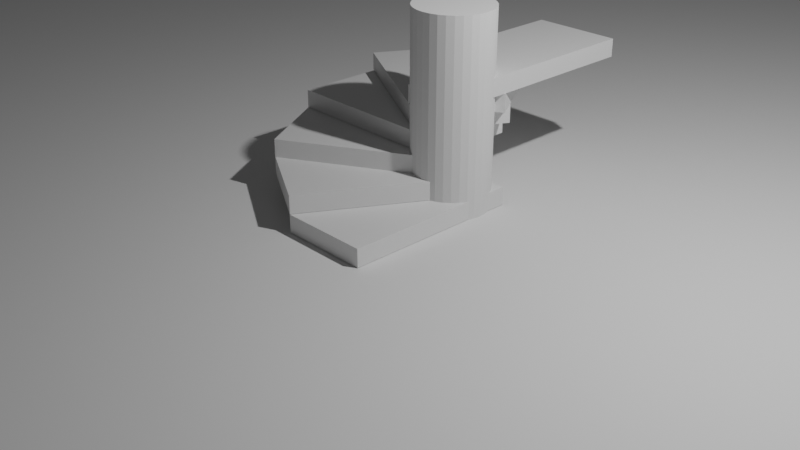 # Source: Stairs.blend  (saved by Blender 2.82.7; exported with 4.5.12 LTS)
import bpy
from mathutils import Matrix  # noqa: F401  (used for matrix-valued properties, if any)

bpy.ops.wm.read_factory_settings(use_empty=True)
scene = bpy.context.scene
scene.name = 'Scene'

# ---- collections
col_collection = bpy.data.collections.new('Collection'); scene.collection.children.link(col_collection)
col_stairs = bpy.data.collections.new('Stairs'); scene.collection.children.link(col_stairs)

# ---- materials (node trees are filled in below, after node groups)
mat_material = bpy.data.materials.new('Material')
mat_material.alpha_threshold = 0.0
mat_material.use_transparent_shadow = False
mat_material.line_color = (0.0, 0.0, 0.0, 1.0)

# ---- material node trees
mat_material.use_nodes = True; mat_material.node_tree.nodes.clear()
_N = mat_material.node_tree.nodes; _L = mat_material.node_tree.links
n0 = _N.new('ShaderNodeOutputMaterial'); n0.name = 'Material Output'; n0.location = (300, 300)
n1 = _N.new('ShaderNodeBsdfPrincipled'); n1.name = 'Principled BSDF'; n1.location = (10, 300)
n1.distribution = 'GGX'
n1.subsurface_method = 'BURLEY'
n1.inputs[2].default_value = 0.4
n1.inputs[3].default_value = 1.45
n1.inputs[27].default_value = (0.0, 0.0, 0.0, 1.0)
n1.inputs[28].default_value = 1.0
_L.new(n1.outputs[0], n0.inputs[0])
n0.is_active_output = True

# ---- world
world_world = bpy.data.worlds.new('World'); scene.world = world_world
world_world.use_nodes = True; world_world.node_tree.nodes.clear()
_N = world_world.node_tree.nodes; _L = world_world.node_tree.links
n0 = _N.new('ShaderNodeOutputWorld'); n0.name = 'World Output'; n0.location = (300, 300)
n1 = _N.new('ShaderNodeBackground'); n1.name = 'Background'; n1.location = (10, 300)
n1.inputs[0].default_value = (0.05088, 0.05088, 0.05088, 1.0)
_L.new(n1.outputs[0], n0.inputs[0])
n0.is_active_output = True
world_world.color = (0.05088, 0.05088, 0.05088)
world_world.use_sun_shadow = False
world_world.sun_shadow_jitter_overblur = 0.0

# ---- cameras
cam_camera = bpy.data.cameras.new('Camera')
cam_camera.clip_end = 100.0
cam_camera.ortho_scale = 7.314

# ---- lights
light_light = bpy.data.lights.new('Light', 'POINT')
light_light.transmission_factor = 0.0
light_light.energy = 1000.0
light_light.shadow_soft_size = 0.1
light_light.shadow_maximum_resolution = 0.006
light_light.use_absolute_resolution = True

# ---- meshes
me_cylinder = bpy.data.meshes.new('Cylinder')
me_cylinder.from_pydata([(0.0, 0.4249, -1.251), (0.0, 0.4249, 1.251), (0.08289, 0.4167, -1.251), (0.08289, 0.4167, 1.251), (0.1626, 0.3925, -1.251), (0.1626, 0.3925, 1.251), (0.236, 0.3533, -1.251), (0.236, 0.3533, 1.251), (0.3004, 0.3004, -1.251), (0.3004, 0.3004, 1.251), (0.3533, 0.236, -1.251), (0.3533, 0.236, 1.251), (0.3925, 0.1626, -1.251), (0.3925, 0.1626, 1.251), (0.4167, 0.08289, -1.251), (0.4167, 0.08289, 1.251), (0.4249, 3.208e-08, -1.251), (0.4249, 3.208e-08, 1.251), (0.4167, -0.08289, -1.251), (0.4167, -0.08289, 1.251), (0.3925, -0.1626, -1.251), (0.3925, -0.1626, 1.251), (0.3533, -0.236, -1.251), (0.3533, -0.236, 1.251), (0.3004, -0.3004, -1.251), (0.3004, -0.3004, 1.251), (0.236, -0.3533, -1.251), (0.236, -0.3533, 1.251), (0.1626, -0.3925, -1.251), (0.1626, -0.3925, 1.251), (0.08289, -0.4167, -1.251), (0.08289, -0.4167, 1.251), (-1.384e-07, -0.4249, -1.251), (-1.384e-07, -0.4249, 1.251), (-0.08289, -0.4167, -1.251), (-0.08289, -0.4167, 1.251), (-0.1626, -0.3925, -1.251), (-0.1626, -0.3925, 1.251), (-0.236, -0.3533, -1.251), (-0.236, -0.3533, 1.251), (-0.3004, -0.3004, -1.251), (-0.3004, -0.3004, 1.251), (-0.3533, -0.236, -1.251), (-0.3533, -0.236, 1.251), (-0.3925, -0.1626, -1.251), (-0.3925, -0.1626, 1.251), (-0.4167, -0.08289, -1.251), (-0.4167, -0.08289, 1.251), (-0.4249, 4.102e-07, -1.251), (-0.4249, 4.102e-07, 1.251), (-0.4167, 0.08289, -1.251), (-0.4167, 0.08289, 1.251), (-0.3925, 0.1626, -1.251), (-0.3925, 0.1626, 1.251), (-0.3533, 0.236, -1.251), (-0.3533, 0.236, 1.251), (-0.3004, 0.3004, -1.251), (-0.3004, 0.3004, 1.251), (-0.236, 0.3533, -1.251), (-0.236, 0.3533, 1.251), (-0.1626, 0.3925, -1.251), (-0.1626, 0.3925, 1.251), (-0.08289, 0.4167, -1.251), (-0.08289, 0.4167, 1.251)], [], [(0, 1, 3, 2), (2, 3, 5, 4), (4, 5, 7, 6), (6, 7, 9, 8), (8, 9, 11, 10), (10, 11, 13, 12), (12, 13, 15, 14), (14, 15, 17, 16), (16, 17, 19, 18), (18, 19, 21, 20), (20, 21, 23, 22), (22, 23, 25, 24), (24, 25, 27, 26), (26, 27, 29, 28), (28, 29, 31, 30), (30, 31, 33, 32), (32, 33, 35, 34), (34, 35, 37, 36), (36, 37, 39, 38), (38, 39, 41, 40), (40, 41, 43, 42), (42, 43, 45, 44), (44, 45, 47, 46), (46, 47, 49, 48), (48, 49, 51, 50), (50, 51, 53, 52), (52, 53, 55, 54), (54, 55, 57, 56), (56, 57, 59, 58), (58, 59, 61, 60), (3, 1, 63, 61, 59, 57, 55, 53, 51, 49, 47, 45, 43, 41, 39, 37, 35, 33, 31, 29, 27, 25, 23, 21, 19, 17, 15, 13, 11, 9, 7, 5), (60, 61, 63, 62), (62, 63, 1, 0), (0, 2, 4, 6, 8, 10, 12, 14, 16, 18, 20, 22, 24, 26, 28, 30, 32, 34, 36, 38, 40, 42, 44, 46, 48, 50, 52, 54, 56, 58, 60, 62)])
_uv = me_cylinder.uv_layers.new(name='UVMap')
_uv.uv.foreach_set('vector', [1.0, 0.5, 1.0, 1.0, 0.9688, 1.0, 0.9688, 0.5, 0.9688, 0.5, 0.9688, 1.0, 0.9375, 1.0, 0.9375, 0.5, 0.9375, 0.5, 0.9375, 1.0, 0.9062, 1.0, 0.9062, 0.5, 0.9062, 0.5, 0.9062, 1.0, 0.875, 1.0, 0.875, 0.5, 0.875, 0.5, 0.875, 1.0, 0.8438, 1.0, 0.8438, 0.5, 0.8438, 0.5, 0.8438, 1.0, 0.8125, 1.0, 0.8125, 0.5, 0.8125, 0.5, 0.8125, 1.0, 0.7812, 1.0, 0.7812, 0.5, 0.7812, 0.5, 0.7812, 1.0, 0.75, 1.0, 0.75, 0.5, 0.75, 0.5, 0.75, 1.0, 0.7188, 1.0, 0.7188, 0.5, 0.7188, 0.5, 0.7188, 1.0, 0.6875, 1.0, 0.6875, 0.5, 0.6875, 0.5, 0.6875, 1.0, 0.6562, 1.0, 0.6562, 0.5, 0.6562, 0.5, 0.6562, 1.0, 0.625, 1.0, 0.625, 0.5, 0.625, 0.5, 0.625, 1.0, 0.5938, 1.0, 0.5938, 0.5, 0.5938, 0.5, 0.5938, 1.0, 0.5625, 1.0, 0.5625, 0.5, 0.5625, 0.5, 0.5625, 1.0, 0.5312, 1.0, 0.5312, 0.5, 0.5312, 0.5, 0.5312, 1.0, 0.5, 1.0, 0.5, 0.5, 0.5, 0.5, 0.5, 1.0, 0.4688, 1.0, 0.4688, 0.5, 0.4688, 0.5, 0.4688, 1.0, 0.4375, 1.0, 0.4375, 0.5, 0.4375, 0.5, 0.4375, 1.0, 0.4062, 1.0, 0.4062, 0.5, 0.4062, 0.5, 0.4062, 1.0, 0.375, 1.0, 0.375, 0.5, 0.375, 0.5, 0.375, 1.0, 0.3438, 1.0, 0.3438, 0.5, 0.3438, 0.5, 0.3438, 1.0, 0.3125, 1.0, 0.3125, 0.5, 0.3125, 0.5, 0.3125, 1.0, 0.2812, 1.0, 0.2812, 0.5, 0.2812, 0.5, 0.2812, 1.0, 0.25, 1.0, 0.25, 0.5, 0.25, 0.5, 0.25, 1.0, 0.2188, 1.0, 0.2188, 0.5, 0.2188, 0.5, 0.2188, 1.0, 0.1875, 1.0, 0.1875, 0.5, 0.1875, 0.5, 0.1875, 1.0, 0.1562, 1.0, 0.1562, 0.5, 0.1562, 0.5, 0.1562, 1.0, 0.125, 1.0, 0.125, 0.5, 0.125, 0.5, 0.125, 1.0, 0.09375, 1.0, 0.09375, 0.5, 0.09375, 0.5, 0.09375, 1.0, 0.0625, 1.0, 0.0625, 0.5, 0.2968, 0.4854, 0.25, 0.49, 0.2032, 0.4854, 0.1582, 0.4717, 0.1167, 0.4496, 0.08029, 0.4197, 0.05045, 0.3833, 0.02827, 0.3418, 0.01461, 0.2968, 0.01, 0.25, 0.01461, 0.2032, 0.02827, 0.1582, 0.05045, 0.1167, 0.08029, 0.08029, 0.1167, 0.05045, 0.1582, 0.02827, 0.2032, 0.01461, 0.25, 0.01, 0.2968, 0.01461, 0.3418, 0.02827, 0.3833, 0.05045, 0.4197, 0.08029, 0.4496, 0.1167, 0.4717, 0.1582, 0.4854, 0.2032, 0.49, 0.25, 0.4854, 0.2968, 0.4717, 0.3418, 0.4496, 0.3833, 0.4197, 0.4197, 0.3833, 0.4496, 0.3418, 0.4717, 0.0625, 0.5, 0.0625, 1.0, 0.03125, 1.0, 0.03125, 0.5, 0.03125, 0.5, 0.03125, 1.0, 0.0, 1.0, 0.0, 0.5, 0.75, 0.49, 0.7968, 0.4854, 0.8418, 0.4717, 0.8833, 0.4496, 0.9197, 0.4197, 0.9496, 0.3833, 0.9717, 0.3418, 0.9854, 0.2968, 0.99, 0.25, 0.9854, 0.2032, 0.9717, 0.1582, 0.9496, 0.1167, 0.9197, 0.08029, 0.8833, 0.05045, 0.8418, 0.02827, 0.7968, 0.01461, 0.75, 0.01, 0.7032, 0.01461, 0.6582, 0.02827, 0.6167, 0.05045, 0.5803, 0.08029, 0.5504, 0.1167, 0.5283, 0.1582, 0.5146, 0.2032, 0.51, 0.25, 0.5146, 0.2968, 0.5283, 0.3418, 0.5504, 0.3833, 0.5803, 0.4197, 0.6167, 0.4496, 0.6582, 0.4717, 0.7032, 0.4854])
me_cylinder.use_remesh_fix_poles = True
me_cylinder.use_remesh_preserve_attributes = False
me_cylinder.use_mirror_vertex_groups = False
me_cylinder.update()
me_plane = bpy.data.meshes.new('Plane')
me_plane.from_pydata([(-14.85, -14.85, 0.0), (14.85, -14.85, 0.0), (-14.85, 14.85, 0.0), (14.85, 14.85, 0.0)], [], [(0, 1, 3, 2)])
_uv = me_plane.uv_layers.new(name='UVMap')
_uv.uv.foreach_set('vector', [0.0, 0.0, 1.0, 0.0, 1.0, 1.0, 0.0, 1.0])
me_plane.use_remesh_fix_poles = True
me_plane.use_remesh_preserve_attributes = False
me_plane.use_mirror_vertex_groups = False
me_plane.update()
me_cube = bpy.data.meshes.new('Cube')
me_cube.from_pydata([(0.5, 1.0, 0.1), (0.5, 1.0, -0.1), (0.5, -1.0, 0.1), (0.5, -1.0, -0.1), (-0.5, 1.0, 0.1), (-0.5, 1.0, -0.1), (-0.5, -1.0, 0.1), (-0.5, -1.0, -0.1)], [], [(0, 4, 6, 2), (3, 2, 6, 7), (7, 6, 4, 5), (5, 1, 3, 7), (1, 0, 2, 3), (5, 4, 0, 1)])
_uv = me_cube.uv_layers.new(name='UVMap')
_uv.uv.foreach_set('vector', [0.625, 0.5, 0.875, 0.5, 0.875, 0.75, 0.625, 0.75, 0.375, 0.75, 0.625, 0.75, 0.625, 1.0, 0.375, 1.0, 0.375, 0.0, 0.625, 0.0, 0.625, 0.25, 0.375, 0.25, 0.125, 0.5, 0.375, 0.5, 0.375, 0.75, 0.125, 0.75, 0.375, 0.5, 0.625, 0.5, 0.625, 0.75, 0.375, 0.75, 0.375, 0.25, 0.625, 0.25, 0.625, 0.5, 0.375, 0.5])
me_cube.materials.append(mat_material)
me_cube.use_remesh_preserve_volume = False
me_cube.use_remesh_preserve_attributes = False
me_cube.use_mirror_vertex_groups = False
me_cube.update()
me_cube_003 = bpy.data.meshes.new('Cube.003')
me_cube_003.from_pydata([(0.933, 0.616, 0.1), (0.933, 0.616, -0.1), (-0.06699, -1.116, 0.1), (-0.06699, -1.116, -0.1), (0.06699, 1.116, 0.1), (0.06699, 1.116, -0.1), (-0.933, -0.616, 0.1), (-0.933, -0.616, -0.1)], [], [(0, 4, 6, 2), (3, 2, 6, 7), (7, 6, 4, 5), (5, 1, 3, 7), (1, 0, 2, 3), (5, 4, 0, 1)])
_uv = me_cube_003.uv_layers.new(name='UVMap')
_uv.uv.foreach_set('vector', [0.625, 0.5, 0.875, 0.5, 0.875, 0.75, 0.625, 0.75, 0.375, 0.75, 0.625, 0.75, 0.625, 1.0, 0.375, 1.0, 0.375, 0.0, 0.625, 0.0, 0.625, 0.25, 0.375, 0.25, 0.125, 0.5, 0.375, 0.5, 0.375, 0.75, 0.125, 0.75, 0.375, 0.5, 0.625, 0.5, 0.625, 0.75, 0.375, 0.75, 0.375, 0.25, 0.625, 0.25, 0.625, 0.5, 0.375, 0.5])
me_cube_003.materials.append(mat_material)
me_cube_003.use_remesh_preserve_volume = False
me_cube_003.use_remesh_preserve_attributes = False
me_cube_003.use_mirror_vertex_groups = False
me_cube_003.update()
me_cube_006 = bpy.data.meshes.new('Cube.006')
me_cube_006.from_pydata([(1.116, 0.06699, 0.1), (1.116, 0.06699, -0.1), (-0.616, -0.933, 0.1), (-0.616, -0.933, -0.1), (0.616, 0.933, 0.1), (0.616, 0.933, -0.1), (-1.116, -0.06699, 0.1), (-1.116, -0.06699, -0.1)], [], [(0, 4, 6, 2), (3, 2, 6, 7), (7, 6, 4, 5), (5, 1, 3, 7), (1, 0, 2, 3), (5, 4, 0, 1)])
_uv = me_cube_006.uv_layers.new(name='UVMap')
_uv.uv.foreach_set('vector', [0.625, 0.5, 0.875, 0.5, 0.875, 0.75, 0.625, 0.75, 0.375, 0.75, 0.625, 0.75, 0.625, 1.0, 0.375, 1.0, 0.375, 0.0, 0.625, 0.0, 0.625, 0.25, 0.375, 0.25, 0.125, 0.5, 0.375, 0.5, 0.375, 0.75, 0.125, 0.75, 0.375, 0.5, 0.625, 0.5, 0.625, 0.75, 0.375, 0.75, 0.375, 0.25, 0.625, 0.25, 0.625, 0.5, 0.375, 0.5])
me_cube_006.materials.append(mat_material)
me_cube_006.use_remesh_preserve_volume = False
me_cube_006.use_remesh_preserve_attributes = False
me_cube_006.use_mirror_vertex_groups = False
me_cube_006.update()
me_cube_007 = bpy.data.meshes.new('Cube.007')
me_cube_007.from_pydata([(1.0, -0.5, 0.1), (1.0, -0.5, -0.1), (-1.0, -0.5, 0.1), (-1.0, -0.5, -0.1), (1.0, 0.5, 0.1), (1.0, 0.5, -0.1), (-1.0, 0.5, 0.1), (-1.0, 0.5, -0.1)], [], [(0, 4, 6, 2), (3, 2, 6, 7), (7, 6, 4, 5), (5, 1, 3, 7), (1, 0, 2, 3), (5, 4, 0, 1)])
_uv = me_cube_007.uv_layers.new(name='UVMap')
_uv.uv.foreach_set('vector', [0.625, 0.5, 0.875, 0.5, 0.875, 0.75, 0.625, 0.75, 0.375, 0.75, 0.625, 0.75, 0.625, 1.0, 0.375, 1.0, 0.375, 0.0, 0.625, 0.0, 0.625, 0.25, 0.375, 0.25, 0.125, 0.5, 0.375, 0.5, 0.375, 0.75, 0.125, 0.75, 0.375, 0.5, 0.625, 0.5, 0.625, 0.75, 0.375, 0.75, 0.375, 0.25, 0.625, 0.25, 0.625, 0.5, 0.375, 0.5])
me_cube_007.materials.append(mat_material)
me_cube_007.use_remesh_preserve_volume = False
me_cube_007.use_remesh_preserve_attributes = False
me_cube_007.use_mirror_vertex_groups = False
me_cube_007.update()
me_cube_008 = bpy.data.meshes.new('Cube.008')
me_cube_008.from_pydata([(0.616, -0.933, 0.1), (0.616, -0.933, -0.1), (-1.116, 0.06699, 0.1), (-1.116, 0.06699, -0.1), (1.116, -0.06699, 0.1), (1.116, -0.06699, -0.1), (-0.616, 0.933, 0.1), (-0.616, 0.933, -0.1)], [], [(0, 4, 6, 2), (3, 2, 6, 7), (7, 6, 4, 5), (5, 1, 3, 7), (1, 0, 2, 3), (5, 4, 0, 1)])
_uv = me_cube_008.uv_layers.new(name='UVMap')
_uv.uv.foreach_set('vector', [0.625, 0.5, 0.875, 0.5, 0.875, 0.75, 0.625, 0.75, 0.375, 0.75, 0.625, 0.75, 0.625, 1.0, 0.375, 1.0, 0.375, 0.0, 0.625, 0.0, 0.625, 0.25, 0.375, 0.25, 0.125, 0.5, 0.375, 0.5, 0.375, 0.75, 0.125, 0.75, 0.375, 0.5, 0.625, 0.5, 0.625, 0.75, 0.375, 0.75, 0.375, 0.25, 0.625, 0.25, 0.625, 0.5, 0.375, 0.5])
me_cube_008.materials.append(mat_material)
me_cube_008.use_remesh_preserve_volume = False
me_cube_008.use_remesh_preserve_attributes = False
me_cube_008.use_mirror_vertex_groups = False
me_cube_008.update()
me_cube_009 = bpy.data.meshes.new('Cube.009')
me_cube_009.from_pydata([(0.06699, -1.116, 0.1), (0.06699, -1.116, -0.1), (-0.933, 0.616, 0.1), (-0.933, 0.616, -0.1), (0.933, -0.616, 0.1), (0.933, -0.616, -0.1), (-0.06699, 1.116, 0.1), (-0.06699, 1.116, -0.1)], [], [(0, 4, 6, 2), (3, 2, 6, 7), (7, 6, 4, 5), (5, 1, 3, 7), (1, 0, 2, 3), (5, 4, 0, 1)])
_uv = me_cube_009.uv_layers.new(name='UVMap')
_uv.uv.foreach_set('vector', [0.625, 0.5, 0.875, 0.5, 0.875, 0.75, 0.625, 0.75, 0.375, 0.75, 0.625, 0.75, 0.625, 1.0, 0.375, 1.0, 0.375, 0.0, 0.625, 0.0, 0.625, 0.25, 0.375, 0.25, 0.125, 0.5, 0.375, 0.5, 0.375, 0.75, 0.125, 0.75, 0.375, 0.5, 0.625, 0.5, 0.625, 0.75, 0.375, 0.75, 0.375, 0.25, 0.625, 0.25, 0.625, 0.5, 0.375, 0.5])
me_cube_009.materials.append(mat_material)
me_cube_009.use_remesh_preserve_volume = False
me_cube_009.use_remesh_preserve_attributes = False
me_cube_009.use_mirror_vertex_groups = False
me_cube_009.update()
me_cube_010 = bpy.data.meshes.new('Cube.010')
me_cube_010.from_pydata([(-0.5, -1.0, 0.1), (-0.5, -1.0, -0.1), (-0.5, 1.0, 0.1), (-0.5, 1.0, -0.1), (0.5, -1.0, 0.1), (0.5, -1.0, -0.1), (0.5, 1.0, 0.1), (0.5, 1.0, -0.1)], [], [(0, 4, 6, 2), (3, 2, 6, 7), (7, 6, 4, 5), (5, 1, 3, 7), (1, 0, 2, 3), (5, 4, 0, 1)])
_uv = me_cube_010.uv_layers.new(name='UVMap')
_uv.uv.foreach_set('vector', [0.625, 0.5, 0.875, 0.5, 0.875, 0.75, 0.625, 0.75, 0.375, 0.75, 0.625, 0.75, 0.625, 1.0, 0.375, 1.0, 0.375, 0.0, 0.625, 0.0, 0.625, 0.25, 0.375, 0.25, 0.125, 0.5, 0.375, 0.5, 0.375, 0.75, 0.125, 0.75, 0.375, 0.5, 0.625, 0.5, 0.625, 0.75, 0.375, 0.75, 0.375, 0.25, 0.625, 0.25, 0.625, 0.5, 0.375, 0.5])
me_cube_010.materials.append(mat_material)
me_cube_010.use_remesh_preserve_volume = False
me_cube_010.use_remesh_preserve_attributes = False
me_cube_010.use_mirror_vertex_groups = False
me_cube_010.update()

# ---- objects
ob_light = bpy.data.objects.new('Light', light_light)
ob_camera = bpy.data.objects.new('Camera', cam_camera)
ob_cylinder = bpy.data.objects.new('Cylinder', me_cylinder)
ob_ground = bpy.data.objects.new('Ground', me_plane)
ob_stair = bpy.data.objects.new('Stair', me_cube)
ob_stair_001 = bpy.data.objects.new('Stair.001', me_cube_003)
ob_stair_002 = bpy.data.objects.new('Stair.002', me_cube_006)
ob_stair_003 = bpy.data.objects.new('Stair.003', me_cube_007)
ob_stair_004 = bpy.data.objects.new('Stair.004', me_cube_008)
ob_stair_005 = bpy.data.objects.new('Stair.005', me_cube_009)
ob_stair_006 = bpy.data.objects.new('Stair.006', me_cube_010)

# ---- transforms, parenting, visibility, modifiers, constraints
ob_light.location = (4.076, 1.005, 5.904)
ob_light.rotation_euler = (0.6503, 0.05522, 1.866)
ob_light.lock_rotations_4d = False
ob_light.empty_display_type = 'ARROWS'
ob_light.color = (0.0, 0.0, 0.0, 0.0)
ob_light.lineart.crease_threshold = 0.0
ob_camera.location = (7.359, -6.926, 4.958)
ob_camera.rotation_euler = (1.109, 0.0, 0.8149)
ob_camera.lock_rotations_4d = False
ob_camera.empty_display_type = 'ARROWS'
ob_camera.color = (0.0, 0.0, 0.0, 0.0)
ob_camera.display_type = 'WIRE'
ob_camera.lineart.crease_threshold = 0.0
ob_cylinder.location = (0.1017, 0.6311, 0.8671)
ob_cylinder.lineart.crease_threshold = 0.0
ob_ground.location = (0.0, 0.0, 0.0)
ob_ground.lineart.crease_threshold = 0.0
ob_stair.location = (0.0, 0.0, 0.1048)
ob_stair.lock_rotations_4d = False
ob_stair.empty_display_type = 'ARROWS'
ob_stair.lineart.crease_threshold = 0.0
ob_stair_001.location = (-0.4284, 0.1139, 0.3084)
ob_stair_001.lock_rotations_4d = False
ob_stair_001.empty_display_type = 'ARROWS'
ob_stair_001.lineart.crease_threshold = 0.0
ob_stair_002.location = (-0.7378, 0.4244, 0.5085)
ob_stair_002.lock_rotations_4d = False
ob_stair_002.empty_display_type = 'ARROWS'
ob_stair_002.lineart.crease_threshold = 0.0
ob_stair_003.location = (-0.8487, 0.8479, 0.7121)
ob_stair_003.lock_rotations_4d = False
ob_stair_003.empty_display_type = 'ARROWS'
ob_stair_003.lineart.crease_threshold = 0.0
ob_stair_004.location = (-0.7494, 1.278, 0.9197)
ob_stair_004.lock_rotations_4d = False
ob_stair_004.empty_display_type = 'ARROWS'
ob_stair_004.lineart.crease_threshold = 0.0
ob_stair_005.location = (-0.4365, 1.592, 1.123)
ob_stair_005.lock_rotations_4d = False
ob_stair_005.empty_display_type = 'ARROWS'
ob_stair_005.lineart.crease_threshold = 0.0
ob_stair_006.location = (-0.01302, 1.705, 1.323)
ob_stair_006.lock_rotations_4d = False
ob_stair_006.empty_display_type = 'ARROWS'
ob_stair_006.lineart.crease_threshold = 0.0

# ---- collection membership
col_collection.objects.link(ob_light)
col_collection.objects.link(ob_camera)
col_collection.objects.link(ob_cylinder)
col_collection.objects.link(ob_ground)
col_stairs.objects.link(ob_stair)
col_stairs.objects.link(ob_stair_001)
col_stairs.objects.link(ob_stair_002)
col_stairs.objects.link(ob_stair_003)
col_stairs.objects.link(ob_stair_004)
col_stairs.objects.link(ob_stair_005)
col_stairs.objects.link(ob_stair_006)

# ---- scene / render settings (as saved in the file)
scene.camera = ob_camera
scene.frame_start = 1; scene.frame_end = 250; scene.frame_set(1)
scene.render.engine = 'BLENDER_EEVEE_NEXT'
scene.cycles.use_denoising = False
scene.cycles.samples = 128
scene.cycles.sampling_pattern = 'TABULATED_SOBOL'
scene.cycles.use_adaptive_sampling = False
scene.cycles.use_light_tree = False
scene.view_settings.view_transform = 'Filmic'
bpy.context.view_layer.update()
